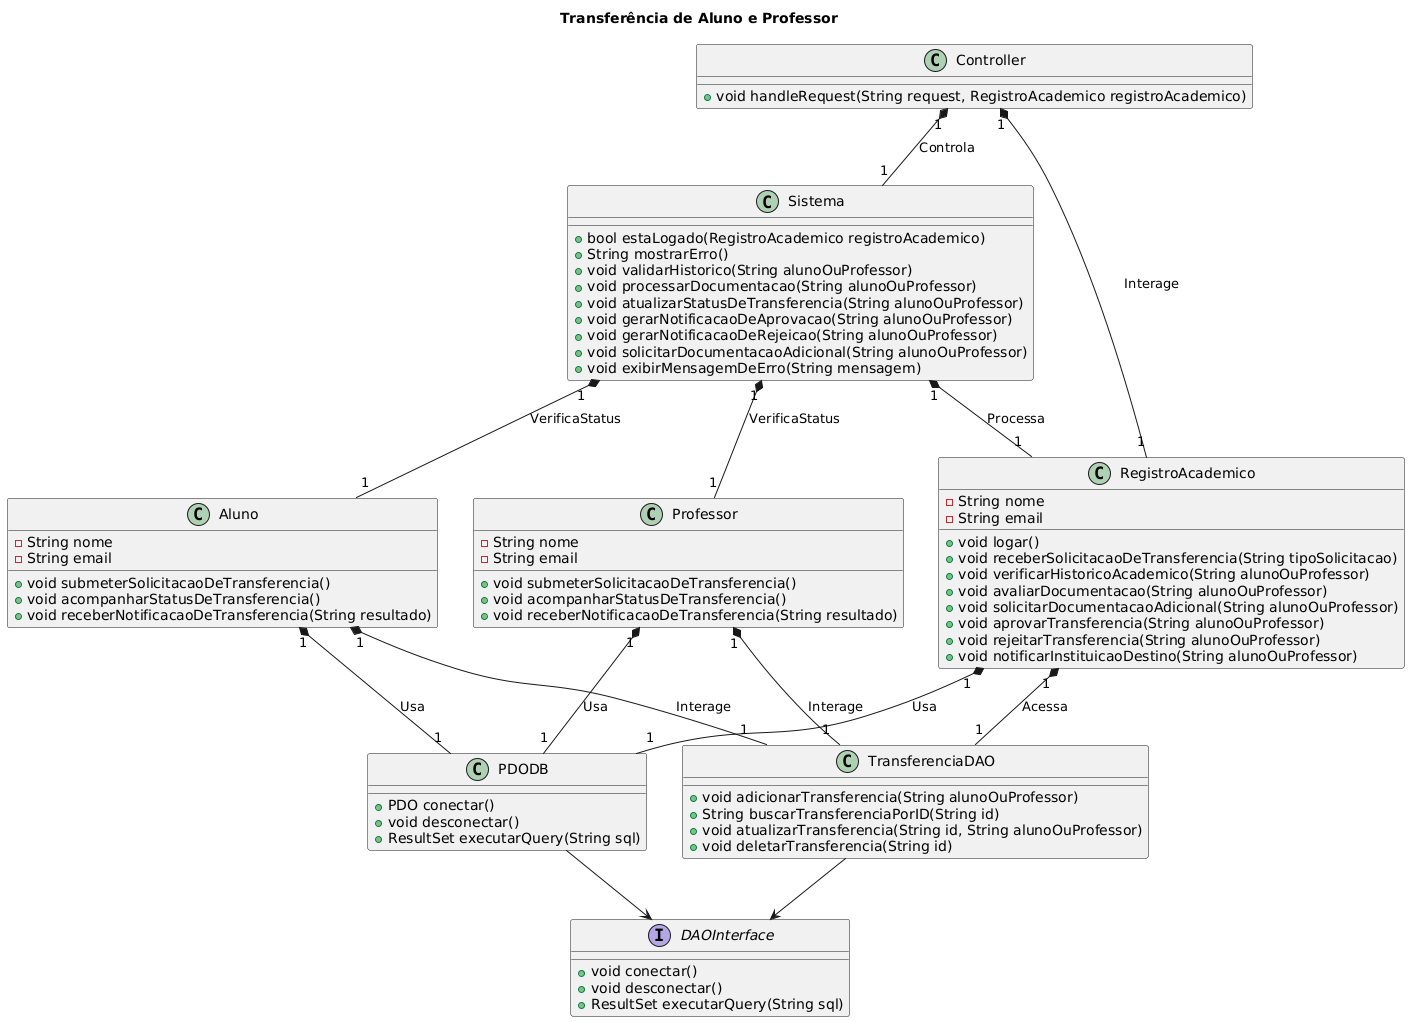

The diagram above was rendered by PlantUML. Its source (embedded in the PNG):
@startuml
title Transferência de Aluno e Professor
class RegistroAcademico {
  -String nome
  -String email
  +void logar()
  +void receberSolicitacaoDeTransferencia(String tipoSolicitacao)
  +void verificarHistoricoAcademico(String alunoOuProfessor)
  +void avaliarDocumentacao(String alunoOuProfessor)
  +void solicitarDocumentacaoAdicional(String alunoOuProfessor)
  +void aprovarTransferencia(String alunoOuProfessor)
  +void rejeitarTransferencia(String alunoOuProfessor)
  +void notificarInstituicaoDestino(String alunoOuProfessor)
}

class Sistema {
  +bool estaLogado(RegistroAcademico registroAcademico)
  +String mostrarErro()
  +void validarHistorico(String alunoOuProfessor)
  +void processarDocumentacao(String alunoOuProfessor)
  +void atualizarStatusDeTransferencia(String alunoOuProfessor)
  +void gerarNotificacaoDeAprovacao(String alunoOuProfessor)
  +void gerarNotificacaoDeRejeicao(String alunoOuProfessor)
  +void solicitarDocumentacaoAdicional(String alunoOuProfessor)
  +void exibirMensagemDeErro(String mensagem)
}

class Aluno {
  -String nome
  -String email
  +void submeterSolicitacaoDeTransferencia()
  +void acompanharStatusDeTransferencia()
  +void receberNotificacaoDeTransferencia(String resultado)
}

class Professor {
  -String nome
  -String email
  +void submeterSolicitacaoDeTransferencia()
  +void acompanharStatusDeTransferencia()
  +void receberNotificacaoDeTransferencia(String resultado)
}

interface DAOInterface {
  +void conectar()
  +void desconectar()
  +ResultSet executarQuery(String sql)
}

class TransferenciaDAO {
  +void adicionarTransferencia(String alunoOuProfessor)
  +String buscarTransferenciaPorID(String id)
  +void atualizarTransferencia(String id, String alunoOuProfessor)
  +void deletarTransferencia(String id)
}

class PDODB {
  +PDO conectar()
  +void desconectar()
  +ResultSet executarQuery(String sql)
}

class Controller {
  +void handleRequest(String request, RegistroAcademico registroAcademico)
}

TransferenciaDAO --> DAOInterface
PDODB --> DAOInterface

RegistroAcademico "1" *-- "1" TransferenciaDAO : "Acessa"
RegistroAcademico "1" *-- "1" PDODB : "Usa"
Aluno "1" *-- "1" TransferenciaDAO : "Interage"
Aluno "1" *-- "1" PDODB : "Usa"
Professor "1" *-- "1" TransferenciaDAO : "Interage"
Professor "1" *-- "1" PDODB : "Usa"
Controller "1" *-- "1" RegistroAcademico : "Interage"
Controller "1" *-- "1" Sistema : "Controla"
Sistema "1" *-- "1" RegistroAcademico : "Processa"
Sistema "1" *-- "1" Aluno : "VerificaStatus"
Sistema "1" *-- "1" Professor : "VerificaStatus"
@enduml